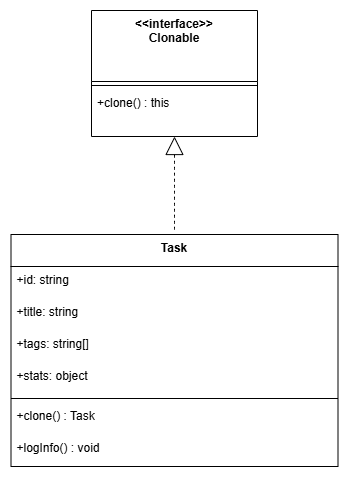

The diagram above was exported from draw.io. Its source (the exported page's mxGraphModel, read from the mxfile embedded in the PNG):
<mxGraphModel dx="1826" dy="751" grid="1" gridSize="10" guides="1" tooltips="1" connect="1" arrows="1" fold="1" page="0" pageScale="1" pageWidth="850" pageHeight="1100" background="none" math="0" shadow="0">
  <root>
    <mxCell id="0" />
    <mxCell id="1" parent="0" />
    <mxCell id="189j5K75fjfKekTVqHwP-36" parent="1" style="swimlane;fontStyle=1;align=center;verticalAlign=top;childLayout=stackLayout;horizontal=1;startSize=71;horizontalStack=0;resizeParent=1;resizeParentMax=0;resizeLast=0;collapsible=0;marginBottom=0;" value="&lt;&lt;interface&gt;&gt;&#10;Clonable" vertex="1">
      <mxGeometry height="126" width="166" x="20" y="20" as="geometry" />
    </mxCell>
    <mxCell id="189j5K75fjfKekTVqHwP-37" parent="189j5K75fjfKekTVqHwP-36" style="line;strokeWidth=1;fillColor=none;align=left;verticalAlign=middle;spacingTop=-1;spacingLeft=3;spacingRight=3;rotatable=0;labelPosition=right;points=[];portConstraint=eastwest;strokeColor=inherit;" vertex="1">
      <mxGeometry height="8" width="166" y="71" as="geometry" />
    </mxCell>
    <mxCell id="189j5K75fjfKekTVqHwP-38" parent="189j5K75fjfKekTVqHwP-36" style="text;strokeColor=none;fillColor=none;align=left;verticalAlign=top;spacingLeft=4;spacingRight=4;overflow=hidden;rotatable=0;points=[[0,0.5],[1,0.5]];portConstraint=eastwest;" value="+clone() : this" vertex="1">
      <mxGeometry height="47" width="166" y="79" as="geometry" />
    </mxCell>
    <mxCell id="189j5K75fjfKekTVqHwP-39" parent="1" style="swimlane;fontStyle=1;align=center;verticalAlign=top;childLayout=stackLayout;horizontal=1;startSize=32;horizontalStack=0;resizeParent=1;resizeParentMax=0;resizeLast=0;collapsible=0;marginBottom=0;" value="Task" vertex="1">
      <mxGeometry height="232" width="327" x="-60.5" y="244" as="geometry" />
    </mxCell>
    <mxCell id="189j5K75fjfKekTVqHwP-40" parent="189j5K75fjfKekTVqHwP-39" style="text;strokeColor=none;fillColor=none;align=left;verticalAlign=top;spacingLeft=4;spacingRight=4;overflow=hidden;rotatable=0;points=[[0,0.5],[1,0.5]];portConstraint=eastwest;" value="+id: string" vertex="1">
      <mxGeometry height="32" width="327" y="32" as="geometry" />
    </mxCell>
    <mxCell id="189j5K75fjfKekTVqHwP-41" parent="189j5K75fjfKekTVqHwP-39" style="text;strokeColor=none;fillColor=none;align=left;verticalAlign=top;spacingLeft=4;spacingRight=4;overflow=hidden;rotatable=0;points=[[0,0.5],[1,0.5]];portConstraint=eastwest;" value="+title: string" vertex="1">
      <mxGeometry height="32" width="327" y="64" as="geometry" />
    </mxCell>
    <mxCell id="189j5K75fjfKekTVqHwP-42" parent="189j5K75fjfKekTVqHwP-39" style="text;strokeColor=none;fillColor=none;align=left;verticalAlign=top;spacingLeft=4;spacingRight=4;overflow=hidden;rotatable=0;points=[[0,0.5],[1,0.5]];portConstraint=eastwest;" value="+tags: string[]" vertex="1">
      <mxGeometry height="32" width="327" y="96" as="geometry" />
    </mxCell>
    <mxCell id="189j5K75fjfKekTVqHwP-43" parent="189j5K75fjfKekTVqHwP-39" style="text;strokeColor=none;fillColor=none;align=left;verticalAlign=top;spacingLeft=4;spacingRight=4;overflow=hidden;rotatable=0;points=[[0,0.5],[1,0.5]];portConstraint=eastwest;" value="+stats: object" vertex="1">
      <mxGeometry height="32" width="327" y="128" as="geometry" />
    </mxCell>
    <mxCell id="189j5K75fjfKekTVqHwP-44" parent="189j5K75fjfKekTVqHwP-39" style="line;strokeWidth=1;fillColor=none;align=left;verticalAlign=middle;spacingTop=-1;spacingLeft=3;spacingRight=3;rotatable=0;labelPosition=right;points=[];portConstraint=eastwest;strokeColor=inherit;" vertex="1">
      <mxGeometry height="8" width="327" y="160" as="geometry" />
    </mxCell>
    <mxCell id="189j5K75fjfKekTVqHwP-46" parent="189j5K75fjfKekTVqHwP-39" style="text;strokeColor=none;fillColor=none;align=left;verticalAlign=top;spacingLeft=4;spacingRight=4;overflow=hidden;rotatable=0;points=[[0,0.5],[1,0.5]];portConstraint=eastwest;" value="+clone() : Task" vertex="1">
      <mxGeometry height="32" width="327" y="168" as="geometry" />
    </mxCell>
    <mxCell id="189j5K75fjfKekTVqHwP-47" parent="189j5K75fjfKekTVqHwP-39" style="text;strokeColor=none;fillColor=none;align=left;verticalAlign=top;spacingLeft=4;spacingRight=4;overflow=hidden;rotatable=0;points=[[0,0.5],[1,0.5]];portConstraint=eastwest;" value="+logInfo() : void" vertex="1">
      <mxGeometry height="32" width="327" y="200" as="geometry" />
    </mxCell>
    <mxCell id="189j5K75fjfKekTVqHwP-50" edge="1" parent="1" source="189j5K75fjfKekTVqHwP-36" style="curved=1;dashed=1;startArrow=block;startSize=16;startFill=0;endArrow=none;exitX=0.5;exitY=1;rounded=0;" value="">
      <mxGeometry relative="1" x="0.0092" as="geometry">
        <mxPoint as="offset" />
        <Array as="points">
          <mxPoint x="103" y="207" />
        </Array>
        <mxPoint x="103" y="240" as="targetPoint" />
      </mxGeometry>
    </mxCell>
  </root>
</mxGraphModel>